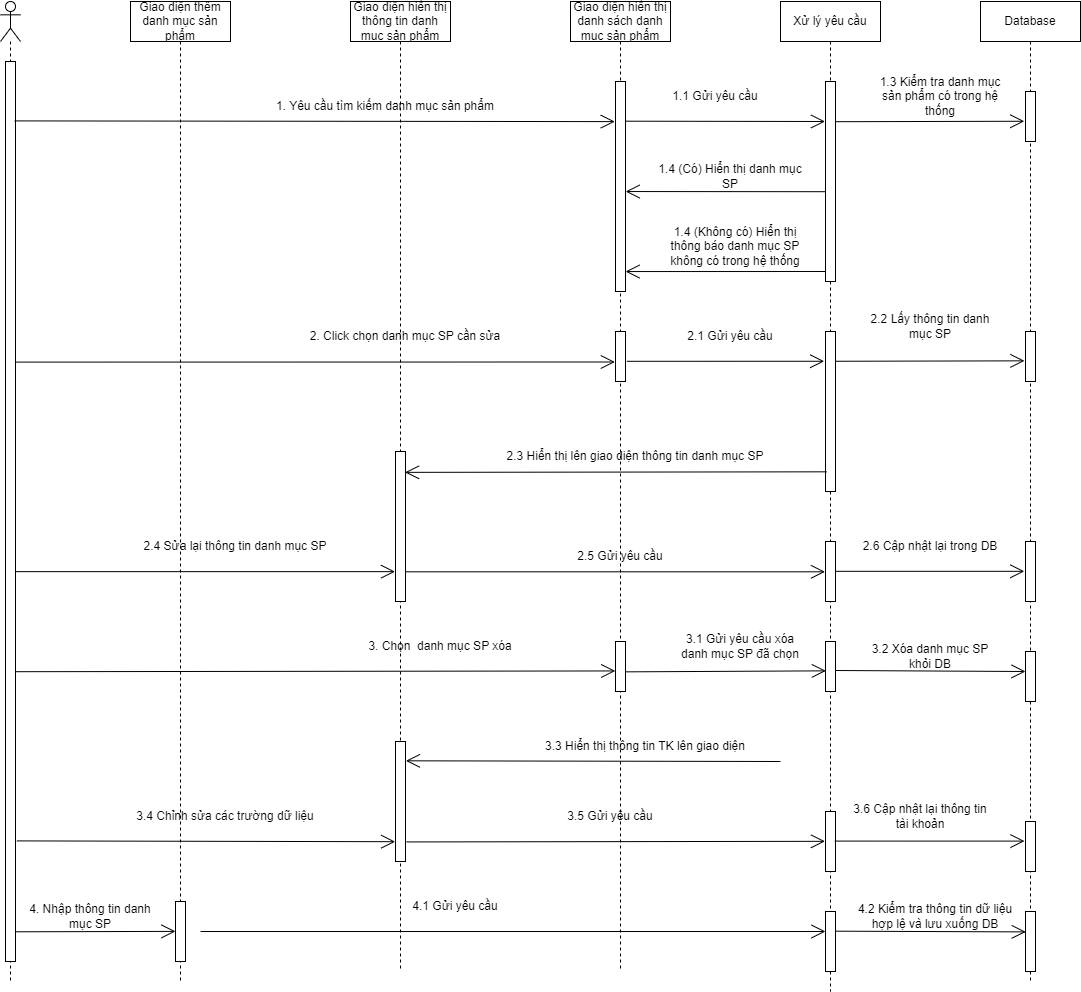

The diagram above was exported from draw.io. Its source (the exported page's mxGraphModel, read from the mxfile embedded in the PNG):
<mxGraphModel dx="1335" dy="729" grid="1" gridSize="10" guides="1" tooltips="1" connect="1" arrows="1" fold="1" page="1" pageScale="1" pageWidth="850" pageHeight="1100" math="0" shadow="0">
  <root>
    <mxCell id="0" />
    <mxCell id="1" parent="0" />
    <mxCell id="A-nX3IvdLAZfD4QNl27D-1" value="" style="shape=umlLifeline;participant=umlActor;perimeter=lifelinePerimeter;whiteSpace=wrap;html=1;container=1;collapsible=0;recursiveResize=0;verticalAlign=top;spacingTop=36;outlineConnect=0;" parent="1" vertex="1">
      <mxGeometry x="50" y="130" width="20" height="980" as="geometry" />
    </mxCell>
    <mxCell id="A-nX3IvdLAZfD4QNl27D-2" value="" style="html=1;points=[];perimeter=orthogonalPerimeter;" parent="A-nX3IvdLAZfD4QNl27D-1" vertex="1">
      <mxGeometry x="5" y="60" width="10" height="900" as="geometry" />
    </mxCell>
    <mxCell id="A-nX3IvdLAZfD4QNl27D-3" value="Giao diện hiển thị danh sách danh mục sản phẩm" style="shape=umlLifeline;perimeter=lifelinePerimeter;whiteSpace=wrap;html=1;container=1;collapsible=0;recursiveResize=0;outlineConnect=0;" parent="1" vertex="1">
      <mxGeometry x="620" y="130" width="100" height="970" as="geometry" />
    </mxCell>
    <mxCell id="A-nX3IvdLAZfD4QNl27D-4" value="" style="html=1;points=[];perimeter=orthogonalPerimeter;" parent="A-nX3IvdLAZfD4QNl27D-3" vertex="1">
      <mxGeometry x="45" y="80" width="10" height="210" as="geometry" />
    </mxCell>
    <mxCell id="A-nX3IvdLAZfD4QNl27D-5" value="" style="html=1;points=[];perimeter=orthogonalPerimeter;" parent="A-nX3IvdLAZfD4QNl27D-3" vertex="1">
      <mxGeometry x="45" y="330" width="10" height="50" as="geometry" />
    </mxCell>
    <mxCell id="A-nX3IvdLAZfD4QNl27D-6" value="" style="html=1;points=[];perimeter=orthogonalPerimeter;" parent="A-nX3IvdLAZfD4QNl27D-3" vertex="1">
      <mxGeometry x="45" y="640" width="10" height="50" as="geometry" />
    </mxCell>
    <mxCell id="A-nX3IvdLAZfD4QNl27D-7" value="Xử lý yêu cầu" style="shape=umlLifeline;perimeter=lifelinePerimeter;whiteSpace=wrap;html=1;container=1;collapsible=0;recursiveResize=0;outlineConnect=0;" parent="1" vertex="1">
      <mxGeometry x="830" y="130" width="100" height="990" as="geometry" />
    </mxCell>
    <mxCell id="A-nX3IvdLAZfD4QNl27D-8" value="" style="html=1;points=[];perimeter=orthogonalPerimeter;" parent="A-nX3IvdLAZfD4QNl27D-7" vertex="1">
      <mxGeometry x="45" y="80" width="10" height="200" as="geometry" />
    </mxCell>
    <mxCell id="A-nX3IvdLAZfD4QNl27D-9" value="" style="html=1;points=[];perimeter=orthogonalPerimeter;" parent="A-nX3IvdLAZfD4QNl27D-7" vertex="1">
      <mxGeometry x="45" y="330" width="10" height="160" as="geometry" />
    </mxCell>
    <mxCell id="A-nX3IvdLAZfD4QNl27D-10" value="" style="html=1;points=[];perimeter=orthogonalPerimeter;" parent="A-nX3IvdLAZfD4QNl27D-7" vertex="1">
      <mxGeometry x="45" y="540" width="10" height="60" as="geometry" />
    </mxCell>
    <mxCell id="A-nX3IvdLAZfD4QNl27D-11" value="" style="html=1;points=[];perimeter=orthogonalPerimeter;" parent="A-nX3IvdLAZfD4QNl27D-7" vertex="1">
      <mxGeometry x="45" y="640" width="10" height="50" as="geometry" />
    </mxCell>
    <mxCell id="A-nX3IvdLAZfD4QNl27D-12" value="" style="html=1;points=[];perimeter=orthogonalPerimeter;" parent="A-nX3IvdLAZfD4QNl27D-7" vertex="1">
      <mxGeometry x="45" y="810" width="10" height="60" as="geometry" />
    </mxCell>
    <mxCell id="A-nX3IvdLAZfD4QNl27D-124" value="" style="html=1;points=[];perimeter=orthogonalPerimeter;" parent="A-nX3IvdLAZfD4QNl27D-7" vertex="1">
      <mxGeometry x="45" y="910" width="10" height="60" as="geometry" />
    </mxCell>
    <mxCell id="A-nX3IvdLAZfD4QNl27D-13" value="Database" style="shape=umlLifeline;perimeter=lifelinePerimeter;whiteSpace=wrap;html=1;container=1;collapsible=0;recursiveResize=0;outlineConnect=0;" parent="1" vertex="1">
      <mxGeometry x="1030" y="130" width="100" height="980" as="geometry" />
    </mxCell>
    <mxCell id="A-nX3IvdLAZfD4QNl27D-14" value="" style="html=1;points=[];perimeter=orthogonalPerimeter;" parent="A-nX3IvdLAZfD4QNl27D-13" vertex="1">
      <mxGeometry x="45" y="90" width="10" height="50" as="geometry" />
    </mxCell>
    <mxCell id="A-nX3IvdLAZfD4QNl27D-15" value="" style="html=1;points=[];perimeter=orthogonalPerimeter;" parent="A-nX3IvdLAZfD4QNl27D-13" vertex="1">
      <mxGeometry x="45" y="330" width="10" height="50" as="geometry" />
    </mxCell>
    <mxCell id="A-nX3IvdLAZfD4QNl27D-16" value="" style="html=1;points=[];perimeter=orthogonalPerimeter;" parent="A-nX3IvdLAZfD4QNl27D-13" vertex="1">
      <mxGeometry x="45" y="540" width="10" height="60" as="geometry" />
    </mxCell>
    <mxCell id="A-nX3IvdLAZfD4QNl27D-17" value="" style="html=1;points=[];perimeter=orthogonalPerimeter;" parent="A-nX3IvdLAZfD4QNl27D-13" vertex="1">
      <mxGeometry x="45" y="650" width="10" height="50" as="geometry" />
    </mxCell>
    <mxCell id="A-nX3IvdLAZfD4QNl27D-18" value="" style="html=1;points=[];perimeter=orthogonalPerimeter;" parent="A-nX3IvdLAZfD4QNl27D-13" vertex="1">
      <mxGeometry x="45" y="820" width="10" height="50" as="geometry" />
    </mxCell>
    <mxCell id="A-nX3IvdLAZfD4QNl27D-128" value="" style="html=1;points=[];perimeter=orthogonalPerimeter;" parent="A-nX3IvdLAZfD4QNl27D-13" vertex="1">
      <mxGeometry x="45" y="910" width="10" height="60" as="geometry" />
    </mxCell>
    <mxCell id="A-nX3IvdLAZfD4QNl27D-19" value="" style="endArrow=open;endFill=1;endSize=12;html=1;rounded=0;exitX=0.918;exitY=0.066;exitDx=0;exitDy=0;exitPerimeter=0;entryX=-0.071;entryY=0.191;entryDx=0;entryDy=0;entryPerimeter=0;" parent="1" source="A-nX3IvdLAZfD4QNl27D-2" target="A-nX3IvdLAZfD4QNl27D-4" edge="1">
      <mxGeometry width="160" relative="1" as="geometry">
        <mxPoint x="320" y="250" as="sourcePoint" />
        <mxPoint x="650" y="250" as="targetPoint" />
      </mxGeometry>
    </mxCell>
    <mxCell id="A-nX3IvdLAZfD4QNl27D-20" value="1. Yêu cầu tìm kiếm danh mục sản phẩm" style="text;html=1;strokeColor=none;fillColor=none;align=center;verticalAlign=middle;whiteSpace=wrap;rounded=0;" parent="1" vertex="1">
      <mxGeometry x="290" y="220" width="290" height="30" as="geometry" />
    </mxCell>
    <mxCell id="A-nX3IvdLAZfD4QNl27D-21" value="1.1 Gửi yêu cầu" style="text;html=1;strokeColor=none;fillColor=none;align=center;verticalAlign=middle;whiteSpace=wrap;rounded=0;" parent="1" vertex="1">
      <mxGeometry x="695" y="210" width="140" height="30" as="geometry" />
    </mxCell>
    <mxCell id="A-nX3IvdLAZfD4QNl27D-22" value="1.3 Kiểm tra danh mục sản phẩm có trong hệ thống" style="text;html=1;strokeColor=none;fillColor=none;align=center;verticalAlign=middle;whiteSpace=wrap;rounded=0;" parent="1" vertex="1">
      <mxGeometry x="920" y="210" width="140" height="30" as="geometry" />
    </mxCell>
    <mxCell id="A-nX3IvdLAZfD4QNl27D-23" value="1.4 (Có) Hiển thị danh mục SP" style="text;html=1;strokeColor=none;fillColor=none;align=center;verticalAlign=middle;whiteSpace=wrap;rounded=0;" parent="1" vertex="1">
      <mxGeometry x="700" y="290" width="160" height="30" as="geometry" />
    </mxCell>
    <mxCell id="A-nX3IvdLAZfD4QNl27D-24" value="" style="endArrow=open;endFill=1;endSize=12;html=1;rounded=0;exitX=0;exitY=0.95;exitDx=0;exitDy=0;exitPerimeter=0;entryX=1.002;entryY=0.905;entryDx=0;entryDy=0;entryPerimeter=0;" parent="1" source="A-nX3IvdLAZfD4QNl27D-8" target="A-nX3IvdLAZfD4QNl27D-4" edge="1">
      <mxGeometry width="160" relative="1" as="geometry">
        <mxPoint x="860" y="400" as="sourcePoint" />
        <mxPoint x="700" y="400" as="targetPoint" />
      </mxGeometry>
    </mxCell>
    <mxCell id="A-nX3IvdLAZfD4QNl27D-25" value="1.4 (Không có) Hiển thị thông báo danh mục SP không có trong hệ thống" style="text;html=1;strokeColor=none;fillColor=none;align=center;verticalAlign=middle;whiteSpace=wrap;rounded=0;" parent="1" vertex="1">
      <mxGeometry x="710" y="360" width="150" height="30" as="geometry" />
    </mxCell>
    <mxCell id="A-nX3IvdLAZfD4QNl27D-26" value="" style="endArrow=open;endFill=1;endSize=12;html=1;rounded=0;entryX=-0.065;entryY=0.61;entryDx=0;entryDy=0;entryPerimeter=0;exitX=1.06;exitY=0.334;exitDx=0;exitDy=0;exitPerimeter=0;" parent="1" source="A-nX3IvdLAZfD4QNl27D-2" target="A-nX3IvdLAZfD4QNl27D-5" edge="1">
      <mxGeometry width="160" relative="1" as="geometry">
        <mxPoint x="320" y="490" as="sourcePoint" />
        <mxPoint x="650" y="490" as="targetPoint" />
      </mxGeometry>
    </mxCell>
    <mxCell id="A-nX3IvdLAZfD4QNl27D-27" value="2. Click chọn danh mục SP cần sửa" style="text;html=1;strokeColor=none;fillColor=none;align=center;verticalAlign=middle;whiteSpace=wrap;rounded=0;" parent="1" vertex="1">
      <mxGeometry x="310" y="450" width="290" height="30" as="geometry" />
    </mxCell>
    <mxCell id="A-nX3IvdLAZfD4QNl27D-28" value="Giao diện hiển thị thông tin danh mục sản phẩm" style="shape=umlLifeline;perimeter=lifelinePerimeter;whiteSpace=wrap;html=1;container=1;collapsible=0;recursiveResize=0;outlineConnect=0;" parent="1" vertex="1">
      <mxGeometry x="400" y="130" width="100" height="970" as="geometry" />
    </mxCell>
    <mxCell id="A-nX3IvdLAZfD4QNl27D-29" value="" style="html=1;points=[];perimeter=orthogonalPerimeter;" parent="A-nX3IvdLAZfD4QNl27D-28" vertex="1">
      <mxGeometry x="45" y="450" width="10" height="150" as="geometry" />
    </mxCell>
    <mxCell id="A-nX3IvdLAZfD4QNl27D-30" value="" style="html=1;points=[];perimeter=orthogonalPerimeter;" parent="A-nX3IvdLAZfD4QNl27D-28" vertex="1">
      <mxGeometry x="45" y="740" width="10" height="120" as="geometry" />
    </mxCell>
    <mxCell id="A-nX3IvdLAZfD4QNl27D-31" value="2.1 Gửi yêu cầu" style="text;html=1;strokeColor=none;fillColor=none;align=center;verticalAlign=middle;whiteSpace=wrap;rounded=0;" parent="1" vertex="1">
      <mxGeometry x="710" y="450" width="140" height="30" as="geometry" />
    </mxCell>
    <mxCell id="A-nX3IvdLAZfD4QNl27D-32" value="" style="endArrow=open;endFill=1;endSize=12;html=1;rounded=0;exitX=1.02;exitY=0.186;exitDx=0;exitDy=0;exitPerimeter=0;entryX=-0.104;entryY=0.587;entryDx=0;entryDy=0;entryPerimeter=0;" parent="1" source="A-nX3IvdLAZfD4QNl27D-9" target="A-nX3IvdLAZfD4QNl27D-15" edge="1">
      <mxGeometry width="160" relative="1" as="geometry">
        <mxPoint x="910" y="490" as="sourcePoint" />
        <mxPoint x="1070" y="490" as="targetPoint" />
      </mxGeometry>
    </mxCell>
    <mxCell id="A-nX3IvdLAZfD4QNl27D-33" value="2.2 Lấy thông tin danh mục SP" style="text;html=1;strokeColor=none;fillColor=none;align=center;verticalAlign=middle;whiteSpace=wrap;rounded=0;" parent="1" vertex="1">
      <mxGeometry x="910" y="440" width="140" height="30" as="geometry" />
    </mxCell>
    <mxCell id="A-nX3IvdLAZfD4QNl27D-34" value="" style="endArrow=open;endFill=1;endSize=12;html=1;rounded=0;exitX=0.123;exitY=0.877;exitDx=0;exitDy=0;exitPerimeter=0;entryX=0.957;entryY=0.139;entryDx=0;entryDy=0;entryPerimeter=0;" parent="1" source="A-nX3IvdLAZfD4QNl27D-9" target="A-nX3IvdLAZfD4QNl27D-29" edge="1">
      <mxGeometry width="160" relative="1" as="geometry">
        <mxPoint x="785" y="600" as="sourcePoint" />
        <mxPoint x="555" y="600" as="targetPoint" />
      </mxGeometry>
    </mxCell>
    <mxCell id="A-nX3IvdLAZfD4QNl27D-35" value="2.3 Hiển thị lên giao diện thông tin danh mục SP" style="text;html=1;strokeColor=none;fillColor=none;align=center;verticalAlign=middle;whiteSpace=wrap;rounded=0;" parent="1" vertex="1">
      <mxGeometry x="540" y="570" width="290" height="30" as="geometry" />
    </mxCell>
    <mxCell id="A-nX3IvdLAZfD4QNl27D-36" value="" style="endArrow=open;endFill=1;endSize=12;html=1;rounded=0;entryX=-0.049;entryY=0.801;entryDx=0;entryDy=0;entryPerimeter=0;" parent="1" source="A-nX3IvdLAZfD4QNl27D-2" target="A-nX3IvdLAZfD4QNl27D-29" edge="1">
      <mxGeometry width="160" relative="1" as="geometry">
        <mxPoint x="315" y="700" as="sourcePoint" />
        <mxPoint x="425" y="700" as="targetPoint" />
      </mxGeometry>
    </mxCell>
    <mxCell id="A-nX3IvdLAZfD4QNl27D-37" value="2.4 Sửa lại thông tin danh mục SP" style="text;html=1;strokeColor=none;fillColor=none;align=center;verticalAlign=middle;whiteSpace=wrap;rounded=0;" parent="1" vertex="1">
      <mxGeometry x="170" y="660" width="230" height="30" as="geometry" />
    </mxCell>
    <mxCell id="A-nX3IvdLAZfD4QNl27D-38" value="" style="endArrow=open;endFill=1;endSize=12;html=1;rounded=0;exitX=1;exitY=0.802;exitDx=0;exitDy=0;exitPerimeter=0;entryX=-0.051;entryY=0.505;entryDx=0;entryDy=0;entryPerimeter=0;" parent="1" source="A-nX3IvdLAZfD4QNl27D-29" target="A-nX3IvdLAZfD4QNl27D-10" edge="1">
      <mxGeometry width="160" relative="1" as="geometry">
        <mxPoint x="495" y="700" as="sourcePoint" />
        <mxPoint x="845" y="700" as="targetPoint" />
      </mxGeometry>
    </mxCell>
    <mxCell id="A-nX3IvdLAZfD4QNl27D-39" value="2.5 Gửi yêu cầu" style="text;html=1;strokeColor=none;fillColor=none;align=center;verticalAlign=middle;whiteSpace=wrap;rounded=0;" parent="1" vertex="1">
      <mxGeometry x="600" y="670" width="140" height="30" as="geometry" />
    </mxCell>
    <mxCell id="A-nX3IvdLAZfD4QNl27D-40" value="" style="endArrow=open;endFill=1;endSize=12;html=1;rounded=0;exitX=1.031;exitY=0.497;exitDx=0;exitDy=0;exitPerimeter=0;entryX=-0.118;entryY=0.497;entryDx=0;entryDy=0;entryPerimeter=0;" parent="1" source="A-nX3IvdLAZfD4QNl27D-10" target="A-nX3IvdLAZfD4QNl27D-16" edge="1">
      <mxGeometry width="160" relative="1" as="geometry">
        <mxPoint x="900" y="700" as="sourcePoint" />
        <mxPoint x="1060" y="700" as="targetPoint" />
      </mxGeometry>
    </mxCell>
    <mxCell id="A-nX3IvdLAZfD4QNl27D-41" value="2.6 Cập nhật lại trong DB" style="text;html=1;strokeColor=none;fillColor=none;align=center;verticalAlign=middle;whiteSpace=wrap;rounded=0;" parent="1" vertex="1">
      <mxGeometry x="910" y="660" width="140" height="30" as="geometry" />
    </mxCell>
    <mxCell id="A-nX3IvdLAZfD4QNl27D-42" value="" style="endArrow=open;endFill=1;endSize=12;html=1;rounded=0;entryX=-0.024;entryY=0.589;entryDx=0;entryDy=0;entryPerimeter=0;exitX=1.024;exitY=0.678;exitDx=0;exitDy=0;exitPerimeter=0;" parent="1" source="A-nX3IvdLAZfD4QNl27D-2" target="A-nX3IvdLAZfD4QNl27D-6" edge="1">
      <mxGeometry width="160" relative="1" as="geometry">
        <mxPoint x="330" y="800" as="sourcePoint" />
        <mxPoint x="660" y="800" as="targetPoint" />
      </mxGeometry>
    </mxCell>
    <mxCell id="A-nX3IvdLAZfD4QNl27D-43" value="3. Chọn&amp;nbsp; danh mục SP xóa" style="text;html=1;strokeColor=none;fillColor=none;align=center;verticalAlign=middle;whiteSpace=wrap;rounded=0;" parent="1" vertex="1">
      <mxGeometry x="340" y="760" width="300" height="30" as="geometry" />
    </mxCell>
    <mxCell id="A-nX3IvdLAZfD4QNl27D-44" value="" style="endArrow=open;endFill=1;endSize=12;html=1;rounded=0;entryX=0.036;entryY=0.587;entryDx=0;entryDy=0;entryPerimeter=0;exitX=0.968;exitY=0.607;exitDx=0;exitDy=0;exitPerimeter=0;" parent="1" source="A-nX3IvdLAZfD4QNl27D-6" target="A-nX3IvdLAZfD4QNl27D-11" edge="1">
      <mxGeometry width="160" relative="1" as="geometry">
        <mxPoint x="720" y="800" as="sourcePoint" />
        <mxPoint x="880" y="800" as="targetPoint" />
      </mxGeometry>
    </mxCell>
    <mxCell id="A-nX3IvdLAZfD4QNl27D-45" value="3.1 Gửi yêu cầu xóa danh mục SP đã chọn" style="text;html=1;strokeColor=none;fillColor=none;align=center;verticalAlign=middle;whiteSpace=wrap;rounded=0;" parent="1" vertex="1">
      <mxGeometry x="720" y="760" width="140" height="30" as="geometry" />
    </mxCell>
    <mxCell id="A-nX3IvdLAZfD4QNl27D-46" value="" style="endArrow=open;endFill=1;endSize=12;html=1;rounded=0;exitX=0.982;exitY=0.58;exitDx=0;exitDy=0;exitPerimeter=0;entryX=0;entryY=0.4;entryDx=0;entryDy=0;entryPerimeter=0;" parent="1" source="A-nX3IvdLAZfD4QNl27D-11" target="A-nX3IvdLAZfD4QNl27D-17" edge="1">
      <mxGeometry width="160" relative="1" as="geometry">
        <mxPoint x="920" y="800" as="sourcePoint" />
        <mxPoint x="1080" y="800" as="targetPoint" />
      </mxGeometry>
    </mxCell>
    <mxCell id="A-nX3IvdLAZfD4QNl27D-47" value="3.2 Xóa danh mục SP khỏi DB" style="text;html=1;strokeColor=none;fillColor=none;align=center;verticalAlign=middle;whiteSpace=wrap;rounded=0;" parent="1" vertex="1">
      <mxGeometry x="910" y="770" width="140" height="30" as="geometry" />
    </mxCell>
    <mxCell id="A-nX3IvdLAZfD4QNl27D-48" value="" style="endArrow=open;endFill=1;endSize=12;html=1;rounded=0;entryX=1.045;entryY=0.161;entryDx=0;entryDy=0;entryPerimeter=0;" parent="1" target="A-nX3IvdLAZfD4QNl27D-30" edge="1">
      <mxGeometry width="160" relative="1" as="geometry">
        <mxPoint x="830" y="890" as="sourcePoint" />
        <mxPoint x="520" y="890" as="targetPoint" />
      </mxGeometry>
    </mxCell>
    <mxCell id="A-nX3IvdLAZfD4QNl27D-49" value="3.3 Hiển thị thông tin TK lên giao diện" style="text;html=1;strokeColor=none;fillColor=none;align=center;verticalAlign=middle;whiteSpace=wrap;rounded=0;" parent="1" vertex="1">
      <mxGeometry x="580" y="860" width="230" height="30" as="geometry" />
    </mxCell>
    <mxCell id="A-nX3IvdLAZfD4QNl27D-50" value="" style="endArrow=open;endFill=1;endSize=12;html=1;rounded=0;exitX=1.131;exitY=0.866;exitDx=0;exitDy=0;exitPerimeter=0;entryX=-0.033;entryY=0.835;entryDx=0;entryDy=0;entryPerimeter=0;" parent="1" source="A-nX3IvdLAZfD4QNl27D-2" target="A-nX3IvdLAZfD4QNl27D-30" edge="1">
      <mxGeometry width="160" relative="1" as="geometry">
        <mxPoint x="300" y="970" as="sourcePoint" />
        <mxPoint x="440" y="970" as="targetPoint" />
      </mxGeometry>
    </mxCell>
    <mxCell id="A-nX3IvdLAZfD4QNl27D-51" value="3.4 Chỉnh sửa các trường dữ liệu" style="text;html=1;strokeColor=none;fillColor=none;align=center;verticalAlign=middle;whiteSpace=wrap;rounded=0;" parent="1" vertex="1">
      <mxGeometry x="140" y="930" width="270" height="30" as="geometry" />
    </mxCell>
    <mxCell id="A-nX3IvdLAZfD4QNl27D-52" value="" style="endArrow=open;endFill=1;endSize=12;html=1;rounded=0;exitX=1.104;exitY=0.837;exitDx=0;exitDy=0;exitPerimeter=0;entryX=-0.051;entryY=0.497;entryDx=0;entryDy=0;entryPerimeter=0;" parent="1" source="A-nX3IvdLAZfD4QNl27D-30" target="A-nX3IvdLAZfD4QNl27D-12" edge="1">
      <mxGeometry width="160" relative="1" as="geometry">
        <mxPoint x="510" y="970" as="sourcePoint" />
        <mxPoint x="830" y="970" as="targetPoint" />
      </mxGeometry>
    </mxCell>
    <mxCell id="A-nX3IvdLAZfD4QNl27D-53" value="3.5 Gửi yêu cầu" style="text;html=1;strokeColor=none;fillColor=none;align=center;verticalAlign=middle;whiteSpace=wrap;rounded=0;" parent="1" vertex="1">
      <mxGeometry x="590" y="930" width="140" height="30" as="geometry" />
    </mxCell>
    <mxCell id="A-nX3IvdLAZfD4QNl27D-54" value="" style="endArrow=open;endFill=1;endSize=12;html=1;rounded=0;exitX=0.918;exitY=0.493;exitDx=0;exitDy=0;exitPerimeter=0;entryX=-0.104;entryY=0.392;entryDx=0;entryDy=0;entryPerimeter=0;" parent="1" source="A-nX3IvdLAZfD4QNl27D-12" target="A-nX3IvdLAZfD4QNl27D-18" edge="1">
      <mxGeometry width="160" relative="1" as="geometry">
        <mxPoint x="920" y="970" as="sourcePoint" />
        <mxPoint x="1080" y="970" as="targetPoint" />
      </mxGeometry>
    </mxCell>
    <mxCell id="A-nX3IvdLAZfD4QNl27D-55" value="3.6 Cập nhật lại thông tin tài khoản" style="text;html=1;strokeColor=none;fillColor=none;align=center;verticalAlign=middle;whiteSpace=wrap;rounded=0;" parent="1" vertex="1">
      <mxGeometry x="900" y="930" width="140" height="30" as="geometry" />
    </mxCell>
    <mxCell id="A-nX3IvdLAZfD4QNl27D-56" value="" style="endArrow=open;endFill=1;endSize=12;html=1;rounded=0;entryX=1.015;entryY=0.524;entryDx=0;entryDy=0;entryPerimeter=0;exitX=-0.039;exitY=0.551;exitDx=0;exitDy=0;exitPerimeter=0;" parent="1" source="A-nX3IvdLAZfD4QNl27D-8" target="A-nX3IvdLAZfD4QNl27D-4" edge="1">
      <mxGeometry width="160" relative="1" as="geometry">
        <mxPoint x="855" y="320" as="sourcePoint" />
        <mxPoint x="695" y="320" as="targetPoint" />
      </mxGeometry>
    </mxCell>
    <mxCell id="A-nX3IvdLAZfD4QNl27D-57" value="" style="endArrow=open;endFill=1;endSize=12;html=1;rounded=0;exitX=0.986;exitY=0.189;exitDx=0;exitDy=0;exitPerimeter=0;entryX=-0.048;entryY=0.2;entryDx=0;entryDy=0;entryPerimeter=0;" parent="1" source="A-nX3IvdLAZfD4QNl27D-4" target="A-nX3IvdLAZfD4QNl27D-8" edge="1">
      <mxGeometry width="160" relative="1" as="geometry">
        <mxPoint x="700" y="250" as="sourcePoint" />
        <mxPoint x="860" y="250" as="targetPoint" />
      </mxGeometry>
    </mxCell>
    <mxCell id="A-nX3IvdLAZfD4QNl27D-58" value="" style="endArrow=open;endFill=1;endSize=12;html=1;rounded=0;exitX=1.044;exitY=0.201;exitDx=0;exitDy=0;exitPerimeter=0;entryX=-0.121;entryY=0.595;entryDx=0;entryDy=0;entryPerimeter=0;" parent="1" source="A-nX3IvdLAZfD4QNl27D-8" target="A-nX3IvdLAZfD4QNl27D-14" edge="1">
      <mxGeometry width="160" relative="1" as="geometry">
        <mxPoint x="910" y="250" as="sourcePoint" />
        <mxPoint x="1070" y="250" as="targetPoint" />
      </mxGeometry>
    </mxCell>
    <mxCell id="A-nX3IvdLAZfD4QNl27D-59" value="" style="endArrow=open;endFill=1;endSize=12;html=1;rounded=0;entryX=-0.13;entryY=0.186;entryDx=0;entryDy=0;entryPerimeter=0;exitX=1.13;exitY=0.596;exitDx=0;exitDy=0;exitPerimeter=0;" parent="1" source="A-nX3IvdLAZfD4QNl27D-5" target="A-nX3IvdLAZfD4QNl27D-9" edge="1">
      <mxGeometry width="160" relative="1" as="geometry">
        <mxPoint x="700" y="490" as="sourcePoint" />
        <mxPoint x="860" y="490" as="targetPoint" />
      </mxGeometry>
    </mxCell>
    <mxCell id="A-nX3IvdLAZfD4QNl27D-60" value="Giao diện thêm danh mục sản phẩm" style="shape=umlLifeline;perimeter=lifelinePerimeter;whiteSpace=wrap;html=1;container=1;collapsible=0;recursiveResize=0;outlineConnect=0;" parent="1" vertex="1">
      <mxGeometry x="180" y="130" width="100" height="980" as="geometry" />
    </mxCell>
    <mxCell id="A-nX3IvdLAZfD4QNl27D-122" value="" style="html=1;points=[];perimeter=orthogonalPerimeter;" parent="A-nX3IvdLAZfD4QNl27D-60" vertex="1">
      <mxGeometry x="45" y="900" width="10" height="60" as="geometry" />
    </mxCell>
    <mxCell id="A-nX3IvdLAZfD4QNl27D-123" value="" style="endArrow=open;endFill=1;endSize=12;html=1;rounded=0;" parent="A-nX3IvdLAZfD4QNl27D-60" target="A-nX3IvdLAZfD4QNl27D-124" edge="1">
      <mxGeometry width="160" relative="1" as="geometry">
        <mxPoint x="70" y="930" as="sourcePoint" />
        <mxPoint x="630" y="930" as="targetPoint" />
      </mxGeometry>
    </mxCell>
    <mxCell id="A-nX3IvdLAZfD4QNl27D-61" value="" style="endArrow=open;endFill=1;endSize=12;html=1;rounded=0;exitX=1.043;exitY=0.967;exitDx=0;exitDy=0;exitPerimeter=0;entryX=-0.003;entryY=0.498;entryDx=0;entryDy=0;entryPerimeter=0;" parent="1" source="A-nX3IvdLAZfD4QNl27D-2" target="A-nX3IvdLAZfD4QNl27D-122" edge="1">
      <mxGeometry width="160" relative="1" as="geometry">
        <mxPoint x="80" y="1060" as="sourcePoint" />
        <mxPoint x="220" y="1060" as="targetPoint" />
      </mxGeometry>
    </mxCell>
    <mxCell id="A-nX3IvdLAZfD4QNl27D-121" value="4. Nhập thông tin danh mục SP" style="text;html=1;strokeColor=none;fillColor=none;align=center;verticalAlign=middle;whiteSpace=wrap;rounded=0;" parent="1" vertex="1">
      <mxGeometry x="70" y="1030" width="140" height="30" as="geometry" />
    </mxCell>
    <mxCell id="A-nX3IvdLAZfD4QNl27D-125" value="4.1 Gửi yêu cầu" style="text;html=1;strokeColor=none;fillColor=none;align=center;verticalAlign=middle;whiteSpace=wrap;rounded=0;" parent="1" vertex="1">
      <mxGeometry x="370" y="1020" width="270" height="30" as="geometry" />
    </mxCell>
    <mxCell id="A-nX3IvdLAZfD4QNl27D-127" value="4.2 Kiểm tra thông tin dữ liệu hợp lệ và lưu xuống DB" style="text;html=1;strokeColor=none;fillColor=none;align=center;verticalAlign=middle;whiteSpace=wrap;rounded=0;" parent="1" vertex="1">
      <mxGeometry x="900" y="1030" width="170" height="30" as="geometry" />
    </mxCell>
    <mxCell id="A-nX3IvdLAZfD4QNl27D-126" value="" style="endArrow=open;endFill=1;endSize=12;html=1;rounded=0;entryX=0.026;entryY=0.34;entryDx=0;entryDy=0;entryPerimeter=0;exitX=1.011;exitY=0.328;exitDx=0;exitDy=0;exitPerimeter=0;" parent="1" source="A-nX3IvdLAZfD4QNl27D-124" target="A-nX3IvdLAZfD4QNl27D-128" edge="1">
      <mxGeometry width="160" relative="1" as="geometry">
        <mxPoint x="900" y="1060" as="sourcePoint" />
        <mxPoint x="1060" y="1060" as="targetPoint" />
      </mxGeometry>
    </mxCell>
  </root>
</mxGraphModel>